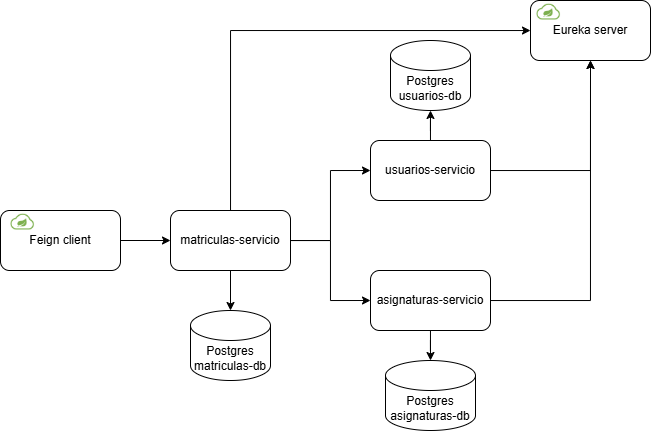

The diagram above was exported from draw.io. Its source (the exported page's mxGraphModel, read from the mxfile embedded in the PNG):
<mxGraphModel dx="989" dy="509" grid="1" gridSize="10" guides="1" tooltips="1" connect="1" arrows="1" fold="1" page="1" pageScale="1" pageWidth="827" pageHeight="1169" math="0" shadow="0">
  <root>
    <mxCell id="0" />
    <mxCell id="1" parent="0" />
    <mxCell id="STPD_84tJ3KOQtH-LTXV-6" style="edgeStyle=orthogonalEdgeStyle;rounded=0;orthogonalLoop=1;jettySize=auto;html=1;entryX=0;entryY=0.5;entryDx=0;entryDy=0;" edge="1" parent="1" source="STPD_84tJ3KOQtH-LTXV-1" target="STPD_84tJ3KOQtH-LTXV-2">
      <mxGeometry relative="1" as="geometry" />
    </mxCell>
    <mxCell id="STPD_84tJ3KOQtH-LTXV-7" style="edgeStyle=orthogonalEdgeStyle;rounded=0;orthogonalLoop=1;jettySize=auto;html=1;entryX=0;entryY=0.5;entryDx=0;entryDy=0;" edge="1" parent="1" source="STPD_84tJ3KOQtH-LTXV-1" target="STPD_84tJ3KOQtH-LTXV-3">
      <mxGeometry relative="1" as="geometry" />
    </mxCell>
    <mxCell id="STPD_84tJ3KOQtH-LTXV-10" style="edgeStyle=orthogonalEdgeStyle;rounded=0;orthogonalLoop=1;jettySize=auto;html=1;" edge="1" parent="1" source="STPD_84tJ3KOQtH-LTXV-1" target="STPD_84tJ3KOQtH-LTXV-9">
      <mxGeometry relative="1" as="geometry">
        <Array as="points">
          <mxPoint x="330" y="50" />
        </Array>
      </mxGeometry>
    </mxCell>
    <mxCell id="STPD_84tJ3KOQtH-LTXV-15" style="edgeStyle=orthogonalEdgeStyle;rounded=0;orthogonalLoop=1;jettySize=auto;html=1;" edge="1" parent="1" source="STPD_84tJ3KOQtH-LTXV-1" target="STPD_84tJ3KOQtH-LTXV-14">
      <mxGeometry relative="1" as="geometry" />
    </mxCell>
    <mxCell id="STPD_84tJ3KOQtH-LTXV-1" value="matriculas-servicio" style="rounded=1;whiteSpace=wrap;html=1;" vertex="1" parent="1">
      <mxGeometry x="270" y="230" width="120" height="60" as="geometry" />
    </mxCell>
    <mxCell id="STPD_84tJ3KOQtH-LTXV-11" style="edgeStyle=orthogonalEdgeStyle;rounded=0;orthogonalLoop=1;jettySize=auto;html=1;entryX=0.5;entryY=1;entryDx=0;entryDy=0;" edge="1" parent="1" source="STPD_84tJ3KOQtH-LTXV-2" target="STPD_84tJ3KOQtH-LTXV-9">
      <mxGeometry relative="1" as="geometry">
        <mxPoint x="560" y="70" as="targetPoint" />
      </mxGeometry>
    </mxCell>
    <mxCell id="STPD_84tJ3KOQtH-LTXV-2" value="usuarios-servicio" style="rounded=1;whiteSpace=wrap;html=1;" vertex="1" parent="1">
      <mxGeometry x="470" y="160" width="120" height="60" as="geometry" />
    </mxCell>
    <mxCell id="STPD_84tJ3KOQtH-LTXV-12" style="edgeStyle=orthogonalEdgeStyle;rounded=0;orthogonalLoop=1;jettySize=auto;html=1;entryX=0.5;entryY=1;entryDx=0;entryDy=0;" edge="1" parent="1" source="STPD_84tJ3KOQtH-LTXV-3" target="STPD_84tJ3KOQtH-LTXV-9">
      <mxGeometry relative="1" as="geometry" />
    </mxCell>
    <mxCell id="STPD_84tJ3KOQtH-LTXV-3" value="asignaturas-servicio" style="rounded=1;whiteSpace=wrap;html=1;" vertex="1" parent="1">
      <mxGeometry x="470" y="290" width="120" height="60" as="geometry" />
    </mxCell>
    <mxCell id="STPD_84tJ3KOQtH-LTXV-5" style="edgeStyle=orthogonalEdgeStyle;rounded=0;orthogonalLoop=1;jettySize=auto;html=1;" edge="1" parent="1" source="STPD_84tJ3KOQtH-LTXV-4" target="STPD_84tJ3KOQtH-LTXV-1">
      <mxGeometry relative="1" as="geometry" />
    </mxCell>
    <mxCell id="STPD_84tJ3KOQtH-LTXV-4" value="Feign client" style="rounded=1;whiteSpace=wrap;html=1;" vertex="1" parent="1">
      <mxGeometry x="100" y="230" width="120" height="60" as="geometry" />
    </mxCell>
    <mxCell id="STPD_84tJ3KOQtH-LTXV-8" value="" style="shape=image;verticalLabelPosition=bottom;labelBackgroundColor=default;verticalAlign=top;aspect=fixed;imageAspect=0;image=https://blog.kakaocdn.net/dn/YT83M/btqJUMLTk28/udYjSKy8uo3lqB2C2ibEs1/img.png;clipPath=inset(26% 15.67% 26.33% 16%);" vertex="1" parent="1">
      <mxGeometry x="110" y="233" width="24.37" height="17" as="geometry" />
    </mxCell>
    <mxCell id="STPD_84tJ3KOQtH-LTXV-9" value="Eureka server" style="rounded=1;whiteSpace=wrap;html=1;" vertex="1" parent="1">
      <mxGeometry x="630" y="20" width="120" height="60" as="geometry" />
    </mxCell>
    <mxCell id="STPD_84tJ3KOQtH-LTXV-13" value="" style="shape=image;verticalLabelPosition=bottom;labelBackgroundColor=default;verticalAlign=top;aspect=fixed;imageAspect=0;image=https://blog.kakaocdn.net/dn/YT83M/btqJUMLTk28/udYjSKy8uo3lqB2C2ibEs1/img.png;clipPath=inset(26% 15.67% 26.33% 16%);" vertex="1" parent="1">
      <mxGeometry x="636" y="23" width="24.37" height="17" as="geometry" />
    </mxCell>
    <mxCell id="STPD_84tJ3KOQtH-LTXV-14" value="Postgres&lt;div&gt;matriculas-db&lt;/div&gt;" style="shape=cylinder3;whiteSpace=wrap;html=1;boundedLbl=1;backgroundOutline=1;size=15;" vertex="1" parent="1">
      <mxGeometry x="290" y="330" width="80" height="70" as="geometry" />
    </mxCell>
    <mxCell id="STPD_84tJ3KOQtH-LTXV-16" value="Postgres&lt;div&gt;usuarios-db&lt;/div&gt;" style="shape=cylinder3;whiteSpace=wrap;html=1;boundedLbl=1;backgroundOutline=1;size=15;" vertex="1" parent="1">
      <mxGeometry x="490" y="60" width="80" height="70" as="geometry" />
    </mxCell>
    <mxCell id="STPD_84tJ3KOQtH-LTXV-17" style="edgeStyle=orthogonalEdgeStyle;rounded=0;orthogonalLoop=1;jettySize=auto;html=1;entryX=0.5;entryY=1;entryDx=0;entryDy=0;entryPerimeter=0;" edge="1" parent="1" source="STPD_84tJ3KOQtH-LTXV-2" target="STPD_84tJ3KOQtH-LTXV-16">
      <mxGeometry relative="1" as="geometry" />
    </mxCell>
    <mxCell id="STPD_84tJ3KOQtH-LTXV-18" value="Postgres&lt;div&gt;asignaturas-db&lt;/div&gt;" style="shape=cylinder3;whiteSpace=wrap;html=1;boundedLbl=1;backgroundOutline=1;size=15;" vertex="1" parent="1">
      <mxGeometry x="485" y="380" width="90" height="70" as="geometry" />
    </mxCell>
    <mxCell id="STPD_84tJ3KOQtH-LTXV-19" style="edgeStyle=orthogonalEdgeStyle;rounded=0;orthogonalLoop=1;jettySize=auto;html=1;entryX=0.5;entryY=0;entryDx=0;entryDy=0;entryPerimeter=0;" edge="1" parent="1" source="STPD_84tJ3KOQtH-LTXV-3" target="STPD_84tJ3KOQtH-LTXV-18">
      <mxGeometry relative="1" as="geometry" />
    </mxCell>
  </root>
</mxGraphModel>